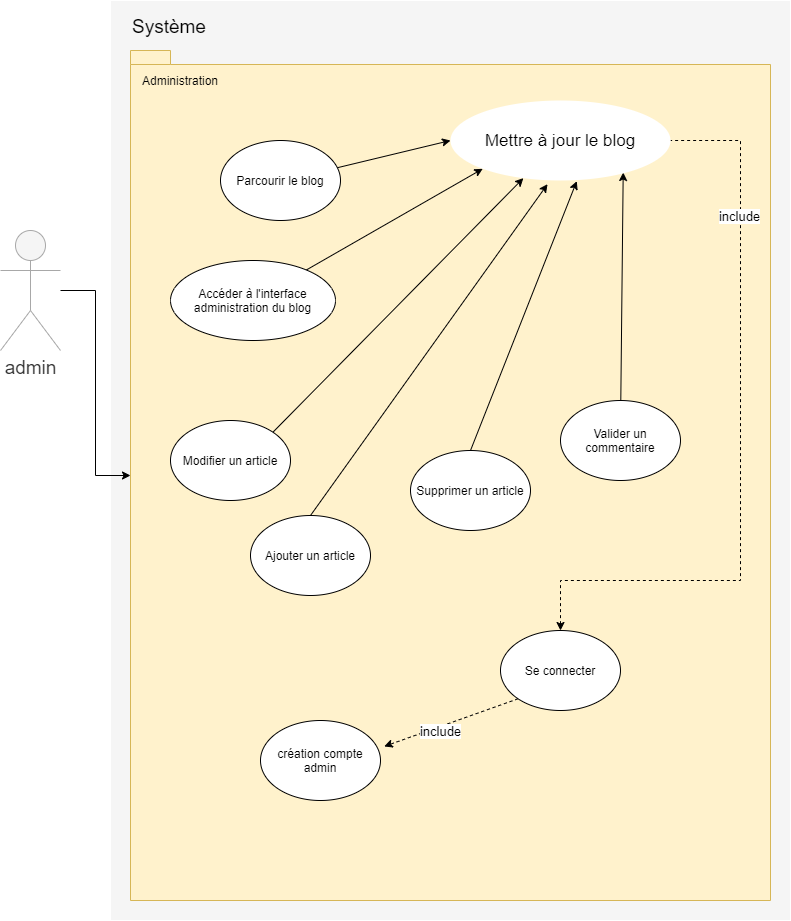

The diagram above was exported from draw.io. Its source (the exported page's mxGraphModel, read from the mxfile embedded in the PNG):
<mxGraphModel dx="782" dy="437" grid="1" gridSize="10" guides="1" tooltips="1" connect="1" arrows="1" fold="1" page="1" pageScale="1" pageWidth="827" pageHeight="1169" math="0" shadow="0">
  <root>
    <mxCell id="0" />
    <mxCell id="1" parent="0" />
    <mxCell id="2hiDy6t3dle89ilZ-Ew1-1" value="" style="rounded=0;whiteSpace=wrap;html=1;fillColor=#f5f5f5;strokeColor=#FFFFFF;fontColor=#333333;" parent="1" vertex="1">
      <mxGeometry x="120" y="70" width="680" height="920" as="geometry" />
    </mxCell>
    <mxCell id="2hiDy6t3dle89ilZ-Ew1-2" value="Système" style="text;html=1;strokeColor=none;fillColor=none;align=left;verticalAlign=middle;whiteSpace=wrap;rounded=0;fontSize=19;" parent="1" vertex="1">
      <mxGeometry x="140" y="86" width="170" height="20" as="geometry" />
    </mxCell>
    <mxCell id="2hiDy6t3dle89ilZ-Ew1-3" value="" style="shape=folder;fontStyle=1;spacingTop=10;tabWidth=40;tabHeight=14;tabPosition=left;html=1;strokeColor=#d6b656;fontSize=19;fillColor=#fff2cc;" parent="1" vertex="1">
      <mxGeometry x="140" y="120" width="640" height="850" as="geometry" />
    </mxCell>
    <mxCell id="2hiDy6t3dle89ilZ-Ew1-32" value="" style="edgeStyle=orthogonalEdgeStyle;rounded=0;orthogonalLoop=1;jettySize=auto;html=1;" parent="1" source="2hiDy6t3dle89ilZ-Ew1-4" target="2hiDy6t3dle89ilZ-Ew1-3" edge="1">
      <mxGeometry relative="1" as="geometry" />
    </mxCell>
    <mxCell id="2hiDy6t3dle89ilZ-Ew1-4" value="admin" style="shape=umlActor;verticalLabelPosition=bottom;labelBackgroundColor=#ffffff;verticalAlign=top;html=1;outlineConnect=0;fontSize=19;fillColor=#f5f5f5;strokeColor=#A8A8A8;fontColor=#333333;" parent="1" vertex="1">
      <mxGeometry x="10" y="300" width="60" height="120" as="geometry" />
    </mxCell>
    <mxCell id="2hiDy6t3dle89ilZ-Ew1-5" value="Administration" style="text;html=1;strokeColor=none;fillColor=none;align=left;verticalAlign=middle;whiteSpace=wrap;rounded=0;" parent="1" vertex="1">
      <mxGeometry x="150" y="140" width="180" height="20" as="geometry" />
    </mxCell>
    <mxCell id="2hiDy6t3dle89ilZ-Ew1-6" style="edgeStyle=none;rounded=0;orthogonalLoop=1;jettySize=auto;html=1;exitX=0.969;exitY=0.342;exitDx=0;exitDy=0;entryX=0;entryY=0.5;entryDx=0;entryDy=0;exitPerimeter=0;" parent="1" source="2hiDy6t3dle89ilZ-Ew1-11" target="2hiDy6t3dle89ilZ-Ew1-10" edge="1">
      <mxGeometry relative="1" as="geometry" />
    </mxCell>
    <mxCell id="2hiDy6t3dle89ilZ-Ew1-7" style="edgeStyle=none;rounded=0;orthogonalLoop=1;jettySize=auto;html=1;entryX=0;entryY=1;entryDx=0;entryDy=0;" parent="1" source="2hiDy6t3dle89ilZ-Ew1-12" target="2hiDy6t3dle89ilZ-Ew1-10" edge="1">
      <mxGeometry relative="1" as="geometry" />
    </mxCell>
    <mxCell id="2hiDy6t3dle89ilZ-Ew1-8" style="edgeStyle=none;rounded=0;orthogonalLoop=1;jettySize=auto;html=1;entryX=0.785;entryY=0.9;entryDx=0;entryDy=0;entryPerimeter=0;" parent="1" source="2hiDy6t3dle89ilZ-Ew1-17" target="2hiDy6t3dle89ilZ-Ew1-10" edge="1">
      <mxGeometry relative="1" as="geometry" />
    </mxCell>
    <mxCell id="2hiDy6t3dle89ilZ-Ew1-9" style="rounded=0;orthogonalLoop=1;jettySize=auto;html=1;exitX=0.5;exitY=0;exitDx=0;exitDy=0;entryX=1;entryY=0.5;entryDx=0;entryDy=0;startArrow=classic;startFill=1;endArrow=none;endFill=0;edgeStyle=orthogonalEdgeStyle;dashed=1;" parent="1" source="2hiDy6t3dle89ilZ-Ew1-18" target="2hiDy6t3dle89ilZ-Ew1-10" edge="1">
      <mxGeometry relative="1" as="geometry">
        <Array as="points">
          <mxPoint x="570" y="650" />
          <mxPoint x="750" y="650" />
          <mxPoint x="750" y="210" />
        </Array>
      </mxGeometry>
    </mxCell>
    <mxCell id="2hiDy6t3dle89ilZ-Ew1-37" value="&lt;font style=&quot;font-size: 13px&quot;&gt;include&lt;/font&gt;" style="edgeLabel;html=1;align=center;verticalAlign=middle;resizable=0;points=[];" parent="2hiDy6t3dle89ilZ-Ew1-9" vertex="1" connectable="0">
      <mxGeometry x="0.3133" y="2" relative="1" as="geometry">
        <mxPoint y="-108.33" as="offset" />
      </mxGeometry>
    </mxCell>
    <mxCell id="2hiDy6t3dle89ilZ-Ew1-10" value="&lt;font style=&quot;font-size: 17px&quot;&gt;Mettre à jour le blog&lt;/font&gt;" style="ellipse;whiteSpace=wrap;html=1;align=center;strokeColor=none;" parent="1" vertex="1">
      <mxGeometry x="460" y="170" width="220" height="80" as="geometry" />
    </mxCell>
    <mxCell id="2hiDy6t3dle89ilZ-Ew1-11" value="Parcourir le blog" style="ellipse;whiteSpace=wrap;html=1;align=center;" parent="1" vertex="1">
      <mxGeometry x="230" y="210" width="120" height="80" as="geometry" />
    </mxCell>
    <mxCell id="2hiDy6t3dle89ilZ-Ew1-12" value="Accéder à l'interface administration du blog" style="ellipse;whiteSpace=wrap;html=1;align=center;" parent="1" vertex="1">
      <mxGeometry x="180" y="330" width="165" height="80" as="geometry" />
    </mxCell>
    <mxCell id="2hiDy6t3dle89ilZ-Ew1-15" style="rounded=0;orthogonalLoop=1;jettySize=auto;elbow=vertical;html=1;exitX=1;exitY=0;exitDx=0;exitDy=0;" parent="1" source="2hiDy6t3dle89ilZ-Ew1-16" target="2hiDy6t3dle89ilZ-Ew1-10" edge="1">
      <mxGeometry relative="1" as="geometry" />
    </mxCell>
    <mxCell id="2hiDy6t3dle89ilZ-Ew1-16" value="Modifier un article" style="ellipse;whiteSpace=wrap;html=1;align=center;" parent="1" vertex="1">
      <mxGeometry x="180" y="490" width="120" height="80" as="geometry" />
    </mxCell>
    <mxCell id="2hiDy6t3dle89ilZ-Ew1-17" value="Valider un commentaire" style="ellipse;whiteSpace=wrap;html=1;align=center;" parent="1" vertex="1">
      <mxGeometry x="570" y="470" width="120" height="80" as="geometry" />
    </mxCell>
    <mxCell id="2hiDy6t3dle89ilZ-Ew1-34" style="rounded=0;orthogonalLoop=1;jettySize=auto;html=1;exitX=0;exitY=1;exitDx=0;exitDy=0;entryX=1.031;entryY=0.324;entryDx=0;entryDy=0;entryPerimeter=0;dashed=1;" parent="1" source="2hiDy6t3dle89ilZ-Ew1-18" target="2hiDy6t3dle89ilZ-Ew1-33" edge="1">
      <mxGeometry relative="1" as="geometry" />
    </mxCell>
    <mxCell id="2hiDy6t3dle89ilZ-Ew1-35" value="&lt;font style=&quot;font-size: 13px&quot;&gt;include&lt;/font&gt;" style="edgeLabel;html=1;align=center;verticalAlign=middle;resizable=0;points=[];" parent="2hiDy6t3dle89ilZ-Ew1-34" vertex="1" connectable="0">
      <mxGeometry x="0.5005" y="-3" relative="1" as="geometry">
        <mxPoint x="23.520000000000003" y="-0.9299999999999997" as="offset" />
      </mxGeometry>
    </mxCell>
    <mxCell id="2hiDy6t3dle89ilZ-Ew1-18" value="Se connecter" style="ellipse;whiteSpace=wrap;html=1;align=center;" parent="1" vertex="1">
      <mxGeometry x="510" y="700" width="120" height="80" as="geometry" />
    </mxCell>
    <mxCell id="2hiDy6t3dle89ilZ-Ew1-19" style="edgeStyle=none;rounded=0;orthogonalLoop=1;jettySize=auto;html=1;exitX=0.5;exitY=0;exitDx=0;exitDy=0;entryX=0.574;entryY=1.008;entryDx=0;entryDy=0;entryPerimeter=0;" parent="1" source="2hiDy6t3dle89ilZ-Ew1-22" target="2hiDy6t3dle89ilZ-Ew1-10" edge="1">
      <mxGeometry relative="1" as="geometry" />
    </mxCell>
    <mxCell id="2hiDy6t3dle89ilZ-Ew1-22" value="Supprimer un article" style="ellipse;whiteSpace=wrap;html=1;align=center;" parent="1" vertex="1">
      <mxGeometry x="420" y="520" width="120" height="80" as="geometry" />
    </mxCell>
    <mxCell id="2hiDy6t3dle89ilZ-Ew1-33" value="création compte admin" style="ellipse;whiteSpace=wrap;html=1;align=center;" parent="1" vertex="1">
      <mxGeometry x="270" y="790" width="120" height="80" as="geometry" />
    </mxCell>
    <mxCell id="2hiDy6t3dle89ilZ-Ew1-39" style="rounded=0;orthogonalLoop=1;jettySize=auto;html=1;exitX=0.5;exitY=0;exitDx=0;exitDy=0;startArrow=none;startFill=0;endArrow=classic;endFill=1;entryX=0.441;entryY=1.046;entryDx=0;entryDy=0;entryPerimeter=0;" parent="1" source="2hiDy6t3dle89ilZ-Ew1-38" target="2hiDy6t3dle89ilZ-Ew1-10" edge="1">
      <mxGeometry relative="1" as="geometry" />
    </mxCell>
    <mxCell id="2hiDy6t3dle89ilZ-Ew1-38" value="Ajouter un article" style="ellipse;whiteSpace=wrap;html=1;align=center;" parent="1" vertex="1">
      <mxGeometry x="260" y="585" width="120" height="80" as="geometry" />
    </mxCell>
  </root>
</mxGraphModel>